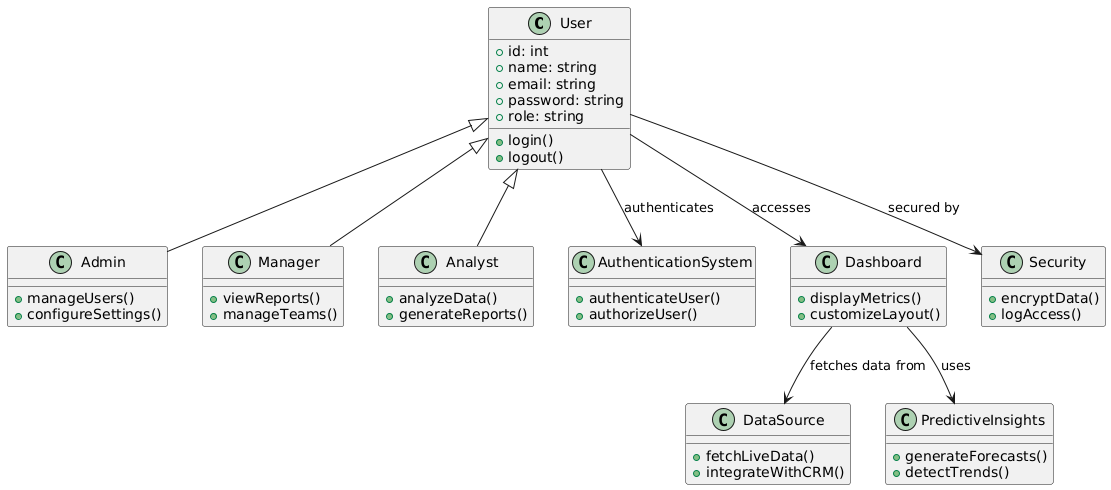

The diagram above was rendered by PlantUML. Its source (embedded in the PNG):
@startuml
class User {
  +id: int
  +name: string
  +email: string
  +password: string
  +role: string
  +login()
  +logout()
}

class Admin {
  +manageUsers()
  +configureSettings()
}

class Manager {
  +viewReports()
  +manageTeams()
}

class Analyst {
  +analyzeData()
  +generateReports()
}

class AuthenticationSystem {
  +authenticateUser()
  +authorizeUser()
}

class Dashboard {
  +displayMetrics()
  +customizeLayout()
}

class DataSource {
  +fetchLiveData()
  +integrateWithCRM()
}

class PredictiveInsights {
  +generateForecasts()
  +detectTrends()
}

class Security {
  +encryptData()
  +logAccess()
}

User <|-- Admin
User <|-- Manager
User <|-- Analyst

User --> AuthenticationSystem : "authenticates"
User --> Dashboard : "accesses"
Dashboard --> DataSource : "fetches data from"
Dashboard --> PredictiveInsights : "uses"
User --> Security : "secured by"
@enduml